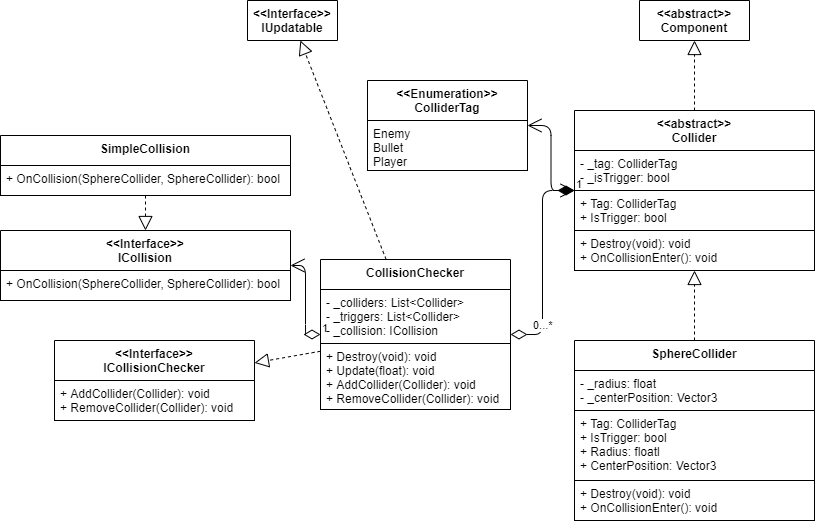

The diagram above was exported from draw.io. Its source (the exported page's mxGraphModel, read from the mxfile embedded in the PNG):
<mxGraphModel dx="2740" dy="846" grid="1" gridSize="10" guides="1" tooltips="1" connect="1" arrows="1" fold="1" page="1" pageScale="1" pageWidth="827" pageHeight="1169" math="0" shadow="0">
  <root>
    <mxCell id="-9H2MtVO6PnkiHoVDIZC-0" />
    <mxCell id="-9H2MtVO6PnkiHoVDIZC-1" parent="-9H2MtVO6PnkiHoVDIZC-0" />
    <mxCell id="Oygh9SYdYHNrr1K2dSba-0" value="" style="endArrow=block;dashed=1;endFill=0;endSize=12;html=1;" parent="-9H2MtVO6PnkiHoVDIZC-1" source="Oygh9SYdYHNrr1K2dSba-8" target="Oygh9SYdYHNrr1K2dSba-21" edge="1">
      <mxGeometry width="160" relative="1" as="geometry">
        <mxPoint x="-1267" y="200" as="sourcePoint" />
        <mxPoint x="-1107" y="200" as="targetPoint" />
      </mxGeometry>
    </mxCell>
    <mxCell id="Oygh9SYdYHNrr1K2dSba-1" value="" style="endArrow=block;dashed=1;endFill=0;endSize=12;html=1;" parent="-9H2MtVO6PnkiHoVDIZC-1" source="Oygh9SYdYHNrr1K2dSba-14" target="Oygh9SYdYHNrr1K2dSba-10" edge="1">
      <mxGeometry width="160" relative="1" as="geometry">
        <mxPoint x="-1243" y="380" as="sourcePoint" />
        <mxPoint x="-1243" y="349" as="targetPoint" />
      </mxGeometry>
    </mxCell>
    <mxCell id="Oygh9SYdYHNrr1K2dSba-2" value="1" style="endArrow=open;html=1;endSize=12;startArrow=diamondThin;startSize=14;startFill=1;edgeStyle=orthogonalEdgeStyle;align=left;verticalAlign=bottom;" parent="-9H2MtVO6PnkiHoVDIZC-1" source="Oygh9SYdYHNrr1K2dSba-10" target="Oygh9SYdYHNrr1K2dSba-6" edge="1">
      <mxGeometry x="-1" y="3" relative="1" as="geometry">
        <mxPoint x="-1030" y="90" as="sourcePoint" />
        <mxPoint x="-1173" y="160" as="targetPoint" />
      </mxGeometry>
    </mxCell>
    <mxCell id="Oygh9SYdYHNrr1K2dSba-3" value="1" style="endArrow=open;html=1;endSize=12;startArrow=diamondThin;startSize=14;startFill=0;edgeStyle=orthogonalEdgeStyle;align=left;verticalAlign=bottom;" parent="-9H2MtVO6PnkiHoVDIZC-1" source="Oygh9SYdYHNrr1K2dSba-18" target="Oygh9SYdYHNrr1K2dSba-21" edge="1">
      <mxGeometry x="-1" y="3" relative="1" as="geometry">
        <mxPoint x="-1350" y="470" as="sourcePoint" />
        <mxPoint x="-1173" y="390" as="targetPoint" />
      </mxGeometry>
    </mxCell>
    <mxCell id="Oygh9SYdYHNrr1K2dSba-4" value="" style="endArrow=block;dashed=1;endFill=0;endSize=12;html=1;" parent="-9H2MtVO6PnkiHoVDIZC-1" source="Oygh9SYdYHNrr1K2dSba-18" target="Oygh9SYdYHNrr1K2dSba-23" edge="1">
      <mxGeometry width="160" relative="1" as="geometry">
        <mxPoint x="-1317.0000000000002" y="292.80811808118074" as="sourcePoint" />
        <mxPoint x="-1435.8614457831325" y="220" as="targetPoint" />
      </mxGeometry>
    </mxCell>
    <mxCell id="Oygh9SYdYHNrr1K2dSba-5" value="0...*&lt;br&gt;" style="endArrow=open;html=1;endSize=12;startArrow=diamondThin;startSize=14;startFill=0;edgeStyle=orthogonalEdgeStyle;align=left;verticalAlign=bottom;" parent="-9H2MtVO6PnkiHoVDIZC-1" source="Oygh9SYdYHNrr1K2dSba-18" target="Oygh9SYdYHNrr1K2dSba-10" edge="1">
      <mxGeometry x="-0.7949" relative="1" as="geometry">
        <mxPoint x="-1210" y="220" as="sourcePoint" />
        <mxPoint x="-1183.0588235294117" y="539.94" as="targetPoint" />
        <mxPoint as="offset" />
      </mxGeometry>
    </mxCell>
    <mxCell id="huDPRs4aRXRUGOWf6-3I-4" value="" style="endArrow=block;dashed=1;endFill=0;endSize=12;html=1;" parent="-9H2MtVO6PnkiHoVDIZC-1" source="Oygh9SYdYHNrr1K2dSba-10" target="huDPRs4aRXRUGOWf6-3I-0" edge="1">
      <mxGeometry width="160" relative="1" as="geometry">
        <mxPoint x="-840" y="464.5915492957747" as="sourcePoint" />
        <mxPoint x="-527.5" y="450.50704225352115" as="targetPoint" />
      </mxGeometry>
    </mxCell>
    <mxCell id="czO0yDiwQ33p9tr6hw6H-4" value="" style="endArrow=block;dashed=1;endFill=0;endSize=12;html=1;" parent="-9H2MtVO6PnkiHoVDIZC-1" source="Oygh9SYdYHNrr1K2dSba-18" target="czO0yDiwQ33p9tr6hw6H-2" edge="1">
      <mxGeometry width="160" relative="1" as="geometry">
        <mxPoint x="-1317" y="442.56321839080465" as="sourcePoint" />
        <mxPoint x="-1383" y="455.45977011494256" as="targetPoint" />
      </mxGeometry>
    </mxCell>
    <mxCell id="Oygh9SYdYHNrr1K2dSba-8" value="SimpleCollision" style="swimlane;fontStyle=1;align=center;verticalAlign=top;childLayout=stackLayout;horizontal=1;startSize=30;horizontalStack=0;resizeParent=1;resizeParentMax=0;resizeLast=0;collapsible=1;marginBottom=0;spacing=2;" parent="-9H2MtVO6PnkiHoVDIZC-1" vertex="1">
      <mxGeometry x="-1647" y="145" width="290" height="60" as="geometry">
        <mxRectangle x="267.5" y="180" width="70" height="26" as="alternateBounds" />
      </mxGeometry>
    </mxCell>
    <mxCell id="Oygh9SYdYHNrr1K2dSba-9" value="+ OnCollision(SphereCollider, SphereCollider): bool" style="text;fillColor=none;align=left;verticalAlign=top;spacingLeft=4;spacingRight=4;overflow=hidden;rotatable=0;points=[[0,0.5],[1,0.5]];portConstraint=eastwest;strokeColor=#000000;" parent="Oygh9SYdYHNrr1K2dSba-8" vertex="1">
      <mxGeometry y="30" width="290" height="30" as="geometry" />
    </mxCell>
    <mxCell id="Oygh9SYdYHNrr1K2dSba-10" value="&lt;&lt;abstract&gt;&gt;&#10;Collider" style="swimlane;fontStyle=1;align=center;verticalAlign=top;childLayout=stackLayout;horizontal=1;startSize=40;horizontalStack=0;resizeParent=1;resizeParentMax=0;resizeLast=0;collapsible=1;marginBottom=0;spacing=2;" parent="-9H2MtVO6PnkiHoVDIZC-1" vertex="1">
      <mxGeometry x="-1073" y="120" width="240" height="160" as="geometry">
        <mxRectangle x="267.5" y="180" width="70" height="26" as="alternateBounds" />
      </mxGeometry>
    </mxCell>
    <mxCell id="Oygh9SYdYHNrr1K2dSba-11" value="- _tag: ColliderTag&#10;- _isTrigger: bool" style="text;fillColor=none;align=left;verticalAlign=top;spacingLeft=4;spacingRight=4;overflow=hidden;rotatable=0;points=[[0,0.5],[1,0.5]];portConstraint=eastwest;strokeColor=#000000;" parent="Oygh9SYdYHNrr1K2dSba-10" vertex="1">
      <mxGeometry y="40" width="240" height="40" as="geometry" />
    </mxCell>
    <mxCell id="Oygh9SYdYHNrr1K2dSba-12" value="+ Tag: ColliderTag&#10;+ IsTrigger: bool" style="text;fillColor=none;align=left;verticalAlign=top;spacingLeft=4;spacingRight=4;overflow=hidden;rotatable=0;points=[[0,0.5],[1,0.5]];portConstraint=eastwest;strokeColor=#000000;" parent="Oygh9SYdYHNrr1K2dSba-10" vertex="1">
      <mxGeometry y="80" width="240" height="40" as="geometry" />
    </mxCell>
    <mxCell id="Oygh9SYdYHNrr1K2dSba-13" value="+ Destroy(void): void&#10;+ OnCollisionEnter(): void" style="text;fillColor=none;align=left;verticalAlign=top;spacingLeft=4;spacingRight=4;overflow=hidden;rotatable=0;points=[[0,0.5],[1,0.5]];portConstraint=eastwest;strokeColor=#000000;" parent="Oygh9SYdYHNrr1K2dSba-10" vertex="1">
      <mxGeometry y="120" width="240" height="40" as="geometry" />
    </mxCell>
    <mxCell id="Oygh9SYdYHNrr1K2dSba-14" value="SphereCollider" style="swimlane;fontStyle=1;align=center;verticalAlign=top;childLayout=stackLayout;horizontal=1;startSize=30;horizontalStack=0;resizeParent=1;resizeParentMax=0;resizeLast=0;collapsible=1;marginBottom=0;spacing=2;" parent="-9H2MtVO6PnkiHoVDIZC-1" vertex="1">
      <mxGeometry x="-1073" y="350" width="240" height="180" as="geometry">
        <mxRectangle x="267.5" y="180" width="70" height="26" as="alternateBounds" />
      </mxGeometry>
    </mxCell>
    <mxCell id="Oygh9SYdYHNrr1K2dSba-15" value="- _radius: float&#10;- _centerPosition: Vector3&#10;" style="text;fillColor=none;align=left;verticalAlign=top;spacingLeft=4;spacingRight=4;overflow=hidden;rotatable=0;points=[[0,0.5],[1,0.5]];portConstraint=eastwest;strokeColor=#000000;" parent="Oygh9SYdYHNrr1K2dSba-14" vertex="1">
      <mxGeometry y="30" width="240" height="40" as="geometry" />
    </mxCell>
    <mxCell id="Oygh9SYdYHNrr1K2dSba-16" value="+ Tag: ColliderTag&#10;+ IsTrigger: bool&#10;+ Radius: floatl&#10;+ CenterPosition: Vector3" style="text;fillColor=none;align=left;verticalAlign=top;spacingLeft=4;spacingRight=4;overflow=hidden;rotatable=0;points=[[0,0.5],[1,0.5]];portConstraint=eastwest;strokeColor=#000000;" parent="Oygh9SYdYHNrr1K2dSba-14" vertex="1">
      <mxGeometry y="70" width="240" height="70" as="geometry" />
    </mxCell>
    <mxCell id="Oygh9SYdYHNrr1K2dSba-17" value="+ Destroy(void): void&#10;+ OnCollisionEnter(): void" style="text;fillColor=none;align=left;verticalAlign=top;spacingLeft=4;spacingRight=4;overflow=hidden;rotatable=0;points=[[0,0.5],[1,0.5]];portConstraint=eastwest;strokeColor=#000000;" parent="Oygh9SYdYHNrr1K2dSba-14" vertex="1">
      <mxGeometry y="140" width="240" height="40" as="geometry" />
    </mxCell>
    <mxCell id="Oygh9SYdYHNrr1K2dSba-18" value="CollisionChecker" style="swimlane;fontStyle=1;align=center;verticalAlign=top;childLayout=stackLayout;horizontal=1;startSize=30;horizontalStack=0;resizeParent=1;resizeParentMax=0;resizeLast=0;collapsible=1;marginBottom=0;spacing=2;" parent="-9H2MtVO6PnkiHoVDIZC-1" vertex="1">
      <mxGeometry x="-1327" y="269" width="190" height="150" as="geometry">
        <mxRectangle x="267.5" y="180" width="70" height="26" as="alternateBounds" />
      </mxGeometry>
    </mxCell>
    <mxCell id="Oygh9SYdYHNrr1K2dSba-19" value="- _colliders: List&lt;Collider&gt;&#10;- _triggers: List&lt;Collider&gt;&#10;- _collision: ICollision" style="text;fillColor=none;align=left;verticalAlign=top;spacingLeft=4;spacingRight=4;overflow=hidden;rotatable=0;points=[[0,0.5],[1,0.5]];portConstraint=eastwest;strokeColor=#000000;" parent="Oygh9SYdYHNrr1K2dSba-18" vertex="1">
      <mxGeometry y="30" width="190" height="54" as="geometry" />
    </mxCell>
    <mxCell id="Oygh9SYdYHNrr1K2dSba-20" value="+ Destroy(void): void&#10;+ Update(float): void&#10;+ AddCollider(Collider): void&#10;+ RemoveCollider(Collider): void" style="text;fillColor=none;align=left;verticalAlign=top;spacingLeft=4;spacingRight=4;overflow=hidden;rotatable=0;points=[[0,0.5],[1,0.5]];portConstraint=eastwest;strokeColor=#000000;" parent="Oygh9SYdYHNrr1K2dSba-18" vertex="1">
      <mxGeometry y="84" width="190" height="66" as="geometry" />
    </mxCell>
    <mxCell id="Oygh9SYdYHNrr1K2dSba-23" value="&lt;&lt;Interface&gt;&gt;&#10;ICollisionChecker" style="swimlane;fontStyle=1;align=center;verticalAlign=top;childLayout=stackLayout;horizontal=1;startSize=40;horizontalStack=0;resizeParent=1;resizeParentMax=0;resizeLast=0;collapsible=1;marginBottom=0;spacing=2;" parent="-9H2MtVO6PnkiHoVDIZC-1" vertex="1">
      <mxGeometry x="-1593" y="350" width="200" height="80" as="geometry">
        <mxRectangle x="560" y="230" width="70" height="26" as="alternateBounds" />
      </mxGeometry>
    </mxCell>
    <mxCell id="Oygh9SYdYHNrr1K2dSba-24" value="+ AddCollider(Collider): void&#10;+ RemoveCollider(Collider): void" style="text;fillColor=none;align=left;verticalAlign=top;spacingLeft=4;spacingRight=4;overflow=hidden;rotatable=0;points=[[0,0.5],[1,0.5]];portConstraint=eastwest;strokeColor=#000000;" parent="Oygh9SYdYHNrr1K2dSba-23" vertex="1">
      <mxGeometry y="40" width="200" height="40" as="geometry" />
    </mxCell>
    <mxCell id="huDPRs4aRXRUGOWf6-3I-0" value="&lt;&lt;abstract&gt;&gt;&#10;Component" style="swimlane;fontStyle=1;align=center;verticalAlign=top;childLayout=stackLayout;horizontal=1;startSize=40;horizontalStack=0;resizeParent=1;resizeParentMax=0;resizeLast=0;collapsible=1;marginBottom=0;spacing=2;" parent="-9H2MtVO6PnkiHoVDIZC-1" vertex="1" collapsed="1">
      <mxGeometry x="-1008" y="10" width="110" height="40" as="geometry">
        <mxRectangle x="-1050" y="-20" width="200" height="204" as="alternateBounds" />
      </mxGeometry>
    </mxCell>
    <mxCell id="huDPRs4aRXRUGOWf6-3I-1" value="- _parent: IComponentsStorage&#10;" style="text;fillColor=none;align=left;verticalAlign=top;spacingLeft=4;spacingRight=4;overflow=hidden;rotatable=0;points=[[0,0.5],[1,0.5]];portConstraint=eastwest;strokeColor=#000000;" parent="huDPRs4aRXRUGOWf6-3I-0" vertex="1">
      <mxGeometry y="40" width="110" height="54" as="geometry" />
    </mxCell>
    <mxCell id="huDPRs4aRXRUGOWf6-3I-2" value="+ Transform: Transform (get) " style="text;fillColor=none;align=left;verticalAlign=top;spacingLeft=4;spacingRight=4;overflow=hidden;rotatable=0;points=[[0,0.5],[1,0.5]];portConstraint=eastwest;strokeColor=#000000;" parent="huDPRs4aRXRUGOWf6-3I-0" vertex="1">
      <mxGeometry y="94" width="110" height="40" as="geometry" />
    </mxCell>
    <mxCell id="huDPRs4aRXRUGOWf6-3I-3" value="+ Destroy(void): void" style="text;fillColor=none;align=left;verticalAlign=top;spacingLeft=4;spacingRight=4;overflow=hidden;rotatable=0;points=[[0,0.5],[1,0.5]];portConstraint=eastwest;strokeColor=#000000;" parent="huDPRs4aRXRUGOWf6-3I-0" vertex="1">
      <mxGeometry y="134" width="110" height="70" as="geometry" />
    </mxCell>
    <mxCell id="czO0yDiwQ33p9tr6hw6H-2" value="&lt;&lt;Interface&gt;&gt;&#10;IUpdatable" style="swimlane;fontStyle=1;align=center;verticalAlign=top;childLayout=stackLayout;horizontal=1;startSize=40;horizontalStack=0;resizeParent=1;resizeParentMax=0;resizeLast=0;collapsible=1;marginBottom=0;spacing=2;" parent="-9H2MtVO6PnkiHoVDIZC-1" vertex="1" collapsed="1">
      <mxGeometry x="-1400" y="10" width="90" height="40" as="geometry">
        <mxRectangle x="-1360" y="60" width="160" height="70" as="alternateBounds" />
      </mxGeometry>
    </mxCell>
    <mxCell id="czO0yDiwQ33p9tr6hw6H-3" value="+ Update(float): void" style="text;fillColor=none;align=left;verticalAlign=top;spacingLeft=4;spacingRight=4;overflow=hidden;rotatable=0;points=[[0,0.5],[1,0.5]];portConstraint=eastwest;strokeColor=#000000;" parent="czO0yDiwQ33p9tr6hw6H-2" vertex="1">
      <mxGeometry y="40" width="90" height="30" as="geometry" />
    </mxCell>
    <mxCell id="Oygh9SYdYHNrr1K2dSba-6" value="&lt;&lt;Enumeration&gt;&gt;&#10;ColliderTag" style="swimlane;fontStyle=1;align=center;verticalAlign=top;childLayout=stackLayout;horizontal=1;startSize=40;horizontalStack=0;resizeParent=1;resizeParentMax=0;resizeLast=0;collapsible=1;marginBottom=0;spacing=2;" parent="-9H2MtVO6PnkiHoVDIZC-1" vertex="1">
      <mxGeometry x="-1280" y="90" width="160" height="90" as="geometry">
        <mxRectangle x="560" y="230" width="70" height="26" as="alternateBounds" />
      </mxGeometry>
    </mxCell>
    <mxCell id="Oygh9SYdYHNrr1K2dSba-7" value="Enemy&#10;Bullet&#10;Player" style="text;fillColor=none;align=left;verticalAlign=top;spacingLeft=4;spacingRight=4;overflow=hidden;rotatable=0;points=[[0,0.5],[1,0.5]];portConstraint=eastwest;strokeColor=#000000;" parent="Oygh9SYdYHNrr1K2dSba-6" vertex="1">
      <mxGeometry y="40" width="160" height="50" as="geometry" />
    </mxCell>
    <mxCell id="Oygh9SYdYHNrr1K2dSba-21" value="&lt;&lt;Interface&gt;&gt;&#10;ICollision" style="swimlane;fontStyle=1;align=center;verticalAlign=top;childLayout=stackLayout;horizontal=1;startSize=40;horizontalStack=0;resizeParent=1;resizeParentMax=0;resizeLast=0;collapsible=1;marginBottom=0;spacing=2;" parent="-9H2MtVO6PnkiHoVDIZC-1" vertex="1">
      <mxGeometry x="-1647" y="240" width="290" height="70" as="geometry">
        <mxRectangle x="560" y="230" width="70" height="26" as="alternateBounds" />
      </mxGeometry>
    </mxCell>
    <mxCell id="Oygh9SYdYHNrr1K2dSba-22" value="+ OnCollision(SphereCollider, SphereCollider): bool" style="text;fillColor=none;align=left;verticalAlign=top;spacingLeft=4;spacingRight=4;overflow=hidden;rotatable=0;points=[[0,0.5],[1,0.5]];portConstraint=eastwest;strokeColor=#000000;" parent="Oygh9SYdYHNrr1K2dSba-21" vertex="1">
      <mxGeometry y="40" width="290" height="30" as="geometry" />
    </mxCell>
  </root>
</mxGraphModel>